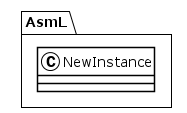

The diagram above was rendered by PlantUML. Its source (embedded in the PNG):
@startuml
!theme plain
package AsmL {
class NewInstance {
}
}
@enduml